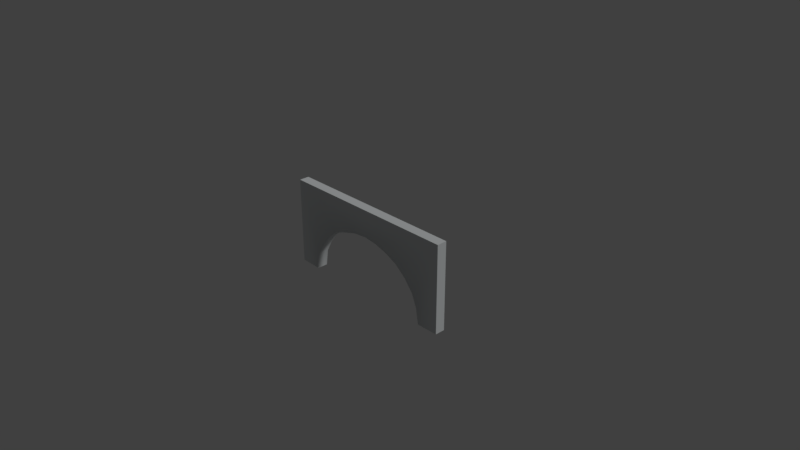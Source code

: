 # Source: AltArc.blend  (saved by Blender 2.78.0; exported with 4.5.12 LTS)
import bpy
from mathutils import Matrix  # noqa: F401  (used for matrix-valued properties, if any)

bpy.ops.wm.read_factory_settings(use_empty=True)
scene = bpy.context.scene
scene.name = 'Scene'

# ---- collections
col_collection_1 = bpy.data.collections.new('Collection 1'); scene.collection.children.link(col_collection_1)

# ---- materials (node trees are filled in below, after node groups)
mat_wall_arc = bpy.data.materials.new('wall-arc')
mat_wall_arc.alpha_threshold = 0.0
mat_wall_arc.use_transparent_shadow = False
mat_wall_arc.diffuse_color = (0.7294, 0.7608, 0.7686, 1.0)
mat_wall_arc.specular_color = (0.9, 0.9, 0.9)
mat_wall_arc.roughness = 0.5
mat_wall_arc.specular_intensity = 0.0
mat_wall_masonry = bpy.data.materials.new('wall-masonry')
mat_wall_masonry.alpha_threshold = 0.0
mat_wall_masonry.use_transparent_shadow = False
mat_wall_masonry.diffuse_color = (0.7294, 0.7608, 0.7686, 1.0)
mat_wall_masonry.specular_color = (0.9, 0.9, 0.9)
mat_wall_masonry.roughness = 0.5
mat_wall_masonry.specular_intensity = 0.0

# ---- material node trees

# ---- world
world_world = bpy.data.worlds.new('World'); scene.world = world_world
world_world.color = (0.05088, 0.05088, 0.05088)
world_world.use_sun_shadow = False
world_world.sun_shadow_jitter_overblur = 0.0
world_world.cycles.sampling_method = 'MANUAL'

# ---- cameras
cam_camera = bpy.data.cameras.new('Camera')
cam_camera.clip_end = 100.0
cam_camera.lens = 35.0
cam_camera.sensor_width = 32.0
cam_camera.sensor_height = 18.0
cam_camera.ortho_scale = 7.314
cam_camera.dof.focus_distance = 0.0
cam_camera.dof.aperture_fstop = 128.0

# ---- lights
light_lamp = bpy.data.lights.new('Lamp', 'SUN')
light_lamp.transmission_factor = 0.0
light_lamp.cutoff_distance = 30.0
light_lamp.angle = 0.1993
light_lamp.energy = 1.0
light_lamp.shadow_buffer_clip_start = 1.001
light_lamp.shadow_soft_size = 0.1
light_lamp.shadow_cascade_max_distance = 1000.0

# ---- meshes
me_untitled = bpy.data.meshes.new('Untitled')
me_untitled.from_pydata([(-108.5, -164.6, -267.7), (-6.405, -164.6, -267.7), (-108.5, -116.3, -267.7), (-6.405, -116.3, -267.7), (-108.5, -164.6, -262.2), (-6.405, -164.6, -262.2), (-108.5, -116.3, -262.2), (-6.405, -116.3, -262.2), (-64.57, -131.9, -262.0), (-56.56, -131.1, -262.0), (-72.27, -134.2, -262.0), (-79.36, -136.8, -262.0), (-85.58, -141.9, -262.0), (-90.69, -148.1, -262.0), (-94.48, -155.2, -262.0), (-95.91, -164.6, -262.0), (-19.91, -155.8, -262.0), (-18.45, -164.6, -262.0), (-22.95, -148.7, -262.0), (-28.05, -142.5, -262.0), (-34.27, -137.4, -262.0), (-41.37, -134.2, -262.0), (-49.06, -131.9, -262.0), (-56.56, -131.1, -267.9), (-64.57, -131.9, -267.9), (-72.27, -134.2, -267.9), (-79.37, -136.7, -267.9), (-85.59, -141.8, -267.9), (-90.7, -148.1, -267.9), (-85.54, -141.8, -267.9), (-94.49, -155.2, -267.9), (-95.93, -164.6, -267.9), (-19.89, -155.8, -267.9), (-18.43, -164.6, -267.9), (-22.93, -148.7, -267.9), (-28.04, -142.4, -267.9), (-34.26, -137.3, -267.9), (-41.36, -134.2, -267.9), (-49.06, -131.9, -267.9), (-85.79, -141.6, -265.1)], [], [(1, 3, 7), (7, 5, 1), (3, 2, 6), (6, 7, 3), (2, 0, 4), (4, 6, 2), (14, 13, 12, 11, 10, 8, 9, 22, 21, 20, 19, 18, 16, 17, 5, 7, 6, 4, 15), (39, 27, 29), (24, 8, 10, 25), (25, 10, 11, 26), (26, 11, 12, 39, 29), (27, 39, 12, 13, 28), (32, 16, 18, 34), (34, 18, 19, 35), (35, 19, 20, 36), (36, 20, 21, 37), (23, 9, 8, 24), (37, 21, 22, 38), (30, 14, 15, 31), (28, 13, 14, 30), (17, 16, 32, 33), (9, 23, 38, 22), (33, 32, 34, 35, 36, 37, 38, 23, 24, 25, 26, 29, 27, 28, 30, 31, 0, 2, 3, 1)])
me_untitled.polygons.foreach_set('use_smooth', [True] * 23)
me_untitled.polygons.foreach_set('material_index', [1, 1, 1, 1, 1, 1, 0, 1, 1, 1, 1, 1, 1, 1, 1, 1, 1, 1, 1, 1, 1, 1, 0])
_k = set([(0, 2), (0, 4), (0, 31), (1, 3), (1, 5), (1, 33), (2, 3), (2, 6), (3, 7), (4, 6), (4, 15), (5, 7), (5, 17), (6, 7), (27, 29)])
me_untitled.attributes.new('sharp_edge', 'BOOLEAN', 'EDGE').data.foreach_set('value', [ (min(e.vertices), max(e.vertices)) in _k for e in me_untitled.edges])
_uv = me_untitled.uv_layers.new(name='UVChannel_1')
_uv.uv.foreach_set('vector', [1.0, 0.0005865, 0.7569, 0.0005865, 0.7569, 0.5044, 0.7569, 0.5044, 1.0, 0.5044, 1.0, 0.0005865, 0.7569, 0.0005865, 0.2431, 0.0005865, 0.2431, 0.5044, 0.2431, 0.5044, 0.7569, 0.5044, 0.7569, 0.0005865, 0.2431, 0.0005865, 1.657e-05, 0.0005974, 1.666e-05, 0.5044, 1.666e-05, 0.5044, 0.2431, 0.5044, 0.2431, 0.0005865, 0.1445, 0.2158, 0.181, 0.3579, 0.2302, 0.4824, 0.2901, 0.5845, 0.3584, 0.6352, 0.4326, 0.6819, 0.5097, 0.6977, 0.5819, 0.6819, 0.656, 0.6352, 0.7244, 0.5725, 0.7843, 0.4703, 0.8334, 0.3458, 0.8627, 0.2038, 0.8767, 0.02718, 0.9928, 0.02718, 0.9928, 0.9935, 0.009915, 0.9935, 0.009915, 0.02718, 0.1307, 0.02718, 0.2422, 4.716, 0.244, 4.463, 0.2444, 4.463, 0.4287, 4.463, 0.4287, 4.984, 0.3611, 4.984, 0.361, 4.463, 0.361, 4.463, 0.3611, 4.984, 0.2987, 4.984, 0.2986, 4.463, 0.2986, 4.463, 0.2987, 4.984, 0.2441, 4.984, 0.2422, 4.716, 0.2444, 4.463, 0.244, 4.463, 0.2422, 4.716, 0.2441, 4.984, 0.1992, 4.984, 0.1991, 4.463, 0.8325, 0.2825, 0.1676, 0.2824, 0.201, 0.4023, 0.7992, 0.4025, 0.7992, 4.463, 0.799, 4.984, 0.7542, 4.984, 0.7543, 4.463, 0.7543, 4.463, 0.7542, 4.984, 0.6995, 4.984, 0.6996, 4.463, 0.6996, 4.463, 0.6995, 4.984, 0.6372, 4.984, 0.6372, 4.463, 0.4991, 4.463, 0.4991, 4.984, 0.4287, 4.984, 0.4287, 4.463, 0.6372, 4.463, 0.6372, 4.984, 0.5695, 4.984, 0.5695, 4.463, 0.1657, 0.2825, 0.8341, 0.2824, 0.8467, 0.2027, 0.1531, 0.2027, 0.1991, 0.4025, 0.8008, 0.4023, 0.8341, 0.2824, 0.1657, 0.2825, 0.1551, 0.2027, 0.1676, 0.2824, 0.8325, 0.2825, 0.8451, 0.2027, 0.4991, 4.984, 0.4991, 4.463, 0.5695, 4.463, 0.5695, 4.984, 0.8752, 1.033, 0.8613, 1.209, 0.8323, 1.351, 0.7837, 1.476, 0.7245, 1.578, 0.6569, 1.641, 0.5836, 1.688, 0.5122, 1.703, 0.4359, 1.688, 0.3626, 1.641, 0.295, 1.59, 0.2363, 1.489, 0.2358, 1.488, 0.1872, 1.363, 0.1511, 1.221, 0.1375, 1.033, 0.01821, 1.033, 0.01821, 1.999, 0.9897, 1.999, 0.9897, 1.033])
_uv.active_render = True
_uv = me_untitled.uv_layers.new(name='UVChannel_2')
_uv.uv.foreach_set('vector', [-1.904, 1.321, -1.904, 1.765, -1.956, 1.765, -1.956, 1.765, -1.956, 1.321, -1.904, 1.321, -1.904, 0.03159, -1.904, 1.022, -1.956, 1.022, -1.956, 1.022, -1.956, 0.03159, -1.904, 0.03159, 2.904, 1.765, 2.904, 1.321, 2.956, 1.321, 2.956, 1.321, 2.956, 1.765, 2.904, 1.765, 1.366, 0.8591, 1.435, 0.8252, 1.495, 0.7796, 1.545, 0.7239, 1.582, 0.6604, 1.604, 0.5916, 1.612, 0.5199, 1.604, 0.4483, 1.582, 0.3794, 1.545, 0.316, 1.495, 0.2603, 1.435, 0.2147, 1.366, 0.1807, 1.321, 0.1679, 1.321, 0.03159, 1.765, 0.03159, 1.765, 1.022, 1.321, 1.022, 1.321, 0.8719, 2.929, 0.7814, 2.904, 0.7797, 2.904, 0.7792, 2.904, 0.5916, 2.956, 0.5916, 2.956, 0.6604, 2.904, 0.6605, 2.904, 0.6605, 2.956, 0.6604, 2.956, 0.7239, 2.904, 0.724, 2.904, 0.724, 2.956, 0.7239, 2.956, 0.7796, 2.929, 0.7814, 2.904, 0.7792, -1.904, 1.496, -1.929, 1.498, -1.956, 1.495, -1.956, 1.435, -1.904, 1.435, 2.904, 1.366, 2.956, 1.366, 2.956, 1.435, 2.904, 1.435, 2.904, 1.435, 2.956, 1.435, 2.956, 1.495, 2.904, 1.496, 2.904, 0.2602, 2.956, 0.2603, 2.956, 0.316, 2.904, 0.3159, 2.904, 0.3159, 2.956, 0.316, 2.956, 0.3794, 2.904, 0.3794, 2.904, 0.5199, 2.956, 0.5199, 2.956, 0.5916, 2.904, 0.5916, 2.904, 0.3794, 2.956, 0.3794, 2.956, 0.4483, 2.904, 0.4483, -1.904, 1.366, -1.956, 1.366, -1.956, 1.321, -1.904, 1.321, -1.904, 1.435, -1.956, 1.435, -1.956, 1.366, -1.904, 1.366, 2.956, 1.321, 2.956, 1.366, 2.904, 1.366, 2.904, 1.321, 2.956, 0.5199, 2.904, 0.5199, 2.904, 0.4483, 2.956, 0.4483, 2.904, 0.1678, 2.904, 1.366, 2.904, 1.435, 2.904, 1.496, 2.904, 0.3159, 2.904, 0.3794, 2.904, 0.4483, 2.904, 0.5199, 2.904, 0.5916, 2.904, 0.6605, 2.904, 0.724, 2.904, 0.7792, 2.904, 0.7797, -1.904, 1.435, -1.904, 1.366, -1.904, 1.321, 2.904, 1.022, 2.904, 1.765, -1.904, 0.03159, -1.904, 1.321])
_uv = me_untitled.uv_layers.new(name='UVChannel_3')
_uv.uv.foreach_set('vector', [-0.9707, 3.173, -0.9707, 4.255, -1.028, 4.255, -1.028, 4.255, -1.028, 3.173, -0.9707, 3.173, -0.9707, -0.1142, -0.9707, 1.115, -1.028, 1.115, -1.028, 1.115, -1.028, -0.1142, -0.9707, -0.1142, 1.971, 4.255, 1.971, 3.173, 2.028, 3.173, 2.028, 3.173, 2.028, 4.255, 1.971, 4.255, 3.284, 0.9128, 3.452, 0.8707, 3.599, 0.814, 3.719, 0.745, 3.809, 0.6662, 3.864, 0.5808, 3.883, 0.4919, 3.864, 0.403, 3.809, 0.3175, 3.719, 0.2388, 3.599, 0.1697, 3.452, 0.1131, 3.284, 0.07095, 3.173, 0.05507, 3.173, -0.1142, 4.255, -0.1142, 4.255, 1.115, 3.173, 1.115, 3.173, 0.9287, 1.999, 0.8164, 1.971, 0.8142, 1.971, 0.8136, 1.971, 0.5808, 2.028, 0.5808, 2.028, 0.6662, 1.971, 0.6663, 1.971, 0.6663, 2.028, 0.6662, 2.028, 0.745, 1.971, 0.7451, 1.971, 0.7451, 2.028, 0.745, 2.028, 0.814, 1.999, 0.8164, 1.971, 0.8136, 1.971, 0.8142, 1.999, 0.8164, 2.028, 0.814, 2.028, 0.8707, 1.971, 0.8709, 1.971, 0.07078, 2.028, 0.07095, 2.028, 0.1131, 1.971, 0.1129, 1.971, 0.1129, 2.028, 0.1131, 2.028, 0.1697, 1.971, 0.1696, 1.971, 0.1696, 2.028, 0.1697, 2.028, 0.2388, 1.971, 0.2387, 1.971, 0.2387, 2.028, 0.2388, 2.028, 0.3175, 1.971, 0.3175, 1.971, 0.4919, 2.028, 0.4919, 2.028, 0.5808, 1.971, 0.5808, 1.971, 0.3175, 2.028, 0.3175, 2.028, 0.403, 1.971, 0.403, -0.9707, 3.284, -1.028, 3.284, -1.028, 3.173, -0.9707, 3.173, 1.971, 0.8709, 2.028, 0.8707, 2.028, 0.9128, 1.971, 0.913, 2.028, 3.173, 2.028, 3.284, 1.971, 3.284, 1.971, 3.173, 2.028, 0.4919, 1.971, 0.4919, 1.971, 0.403, 2.028, 0.403, 1.971, 0.05488, 1.971, 3.284, 1.971, 0.1129, 1.971, 0.1696, 1.971, 0.2387, 1.971, 0.3175, 1.971, 0.403, 1.971, 0.4919, 1.971, 0.5808, 1.971, 0.6663, 1.971, 0.7451, 1.971, 0.8136, 1.971, 0.8142, 1.971, 0.8709, 1.971, 0.913, -0.9707, 3.173, 1.971, 1.115, 1.971, 4.255, -0.9707, -0.1142, -0.9707, 3.173])
_uv = me_untitled.uv_layers.new(name='UVChannel_5')
_uv.uv.foreach_set('vector', [0.2027, 4.463, 0.9769, 4.463, 0.9769, 4.984, 0.9769, 4.984, 0.2027, 4.984, 0.2027, 4.463, 0.02108, 4.463, 0.9945, 4.463, 0.9945, 4.984, 0.9945, 4.984, 0.02108, 4.984, 0.02108, 4.463, 0.02306, 4.463, 0.7973, 4.463, 0.7973, 4.984, 0.7973, 4.984, 0.02306, 4.984, 0.02306, 4.463, 0.1659, 0.2824, 0.1992, 0.4023, 0.2441, 0.5074, 0.2987, 0.5937, 0.3611, 0.6578, 0.4287, 0.6973, 0.4991, 0.7106, 0.5695, 0.6973, 0.6372, 0.6578, 0.6995, 0.5937, 0.7542, 0.5074, 0.799, 0.4023, 0.8324, 0.2824, 0.8449, 0.2027, 0.9789, 0.2027, 0.9789, 0.9769, 0.005546, 0.9769, 0.005546, 0.2027, 0.1533, 0.2027, 0.2422, 4.716, 0.244, 4.463, 0.2444, 4.463, 0.4287, 4.463, 0.4287, 4.984, 0.3611, 4.984, 0.361, 4.463, 0.361, 4.463, 0.3611, 4.984, 0.2987, 4.984, 0.2986, 4.463, 0.2986, 4.463, 0.2987, 4.984, 0.2441, 4.984, 0.2422, 4.716, 0.2444, 4.463, 0.244, 4.463, 0.2422, 4.716, 0.2441, 4.984, 0.1992, 4.984, 0.1991, 4.463, 0.8325, 0.2825, 0.1676, 0.2824, 0.201, 0.4023, 0.7992, 0.4025, 0.7992, 4.463, 0.799, 4.984, 0.7542, 4.984, 0.7543, 4.463, 0.7543, 4.463, 0.7542, 4.984, 0.6995, 4.984, 0.6996, 4.463, 0.6996, 4.463, 0.6995, 4.984, 0.6372, 4.984, 0.6372, 4.463, 0.4991, 4.463, 0.4991, 4.984, 0.4287, 4.984, 0.4287, 4.463, 0.6372, 4.463, 0.6372, 4.984, 0.5695, 4.984, 0.5695, 4.463, 0.1657, 0.2825, 0.8341, 0.2824, 0.8467, 0.2027, 0.1531, 0.2027, 0.1991, 0.4025, 0.8008, 0.4023, 0.8341, 0.2824, 0.1657, 0.2825, 0.1551, 0.2027, 0.1676, 0.2824, 0.8325, 0.2825, 0.8451, 0.2027, 0.4991, 4.984, 0.4991, 4.463, 0.5695, 4.463, 0.5695, 4.984, 0.8451, 4.463, 0.8325, 0.2825, 0.7992, 0.4025, 0.7543, 4.463, 0.6996, 4.463, 0.6372, 4.463, 0.5695, 4.463, 0.4991, 4.463, 0.4287, 4.463, 0.361, 4.463, 0.2986, 4.463, 0.2444, 4.463, 0.244, 4.463, 0.1991, 4.463, 0.1657, 0.2825, 0.1531, 0.2027, 0.005546, 4.463, 0.02306, 4.463, 0.02108, 4.463, 0.2027, 4.463])
_uv = me_untitled.uv_layers.new(name='UVChannel_6')
_uv.uv.foreach_set('vector', [0.2027, 4.463, 0.9769, 4.463, 0.9769, 4.984, 0.9769, 4.984, 0.2027, 4.984, 0.2027, 4.463, 0.02108, 4.463, 0.9945, 4.463, 0.9945, 4.984, 0.9945, 4.984, 0.02108, 4.984, 0.02108, 4.463, 0.02306, 4.463, 0.7973, 4.463, 0.7973, 4.984, 0.7973, 4.984, 0.02306, 4.984, 0.02306, 4.463, 0.1659, 0.2824, 0.1992, 0.4023, 0.2441, 0.5074, 0.2987, 0.5937, 0.3611, 0.6578, 0.4287, 0.6973, 0.4991, 0.7106, 0.5695, 0.6973, 0.6372, 0.6578, 0.6995, 0.5937, 0.7542, 0.5074, 0.799, 0.4023, 0.8324, 0.2824, 0.8449, 0.2027, 0.9789, 0.2027, 0.9789, 0.9769, 0.005546, 0.9769, 0.005546, 0.2027, 0.1533, 0.2027, 0.2422, 4.716, 0.244, 4.463, 0.2444, 4.463, 0.4287, 4.463, 0.4287, 4.984, 0.3611, 4.984, 0.361, 4.463, 0.361, 4.463, 0.3611, 4.984, 0.2987, 4.984, 0.2986, 4.463, 0.2986, 4.463, 0.2987, 4.984, 0.2441, 4.984, 0.2422, 4.716, 0.2444, 4.463, 0.244, 4.463, 0.2422, 4.716, 0.2441, 4.984, 0.1992, 4.984, 0.1991, 4.463, 0.8325, 0.2825, 0.1676, 0.2824, 0.201, 0.4023, 0.7992, 0.4025, 0.7992, 4.463, 0.799, 4.984, 0.7542, 4.984, 0.7543, 4.463, 0.7543, 4.463, 0.7542, 4.984, 0.6995, 4.984, 0.6996, 4.463, 0.6996, 4.463, 0.6995, 4.984, 0.6372, 4.984, 0.6372, 4.463, 0.4991, 4.463, 0.4991, 4.984, 0.4287, 4.984, 0.4287, 4.463, 0.6372, 4.463, 0.6372, 4.984, 0.5695, 4.984, 0.5695, 4.463, 0.1657, 0.2825, 0.8341, 0.2824, 0.8467, 0.2027, 0.1531, 0.2027, 0.1991, 0.4025, 0.8008, 0.4023, 0.8341, 0.2824, 0.1657, 0.2825, 0.1551, 0.2027, 0.1676, 0.2824, 0.8325, 0.2825, 0.8451, 0.2027, 0.4991, 4.984, 0.4991, 4.463, 0.5695, 4.463, 0.5695, 4.984, 0.8451, 4.463, 0.8325, 0.2825, 0.7992, 0.4025, 0.7543, 4.463, 0.6996, 4.463, 0.6372, 4.463, 0.5695, 4.463, 0.4991, 4.463, 0.4287, 4.463, 0.361, 4.463, 0.2986, 4.463, 0.2444, 4.463, 0.244, 4.463, 0.1991, 4.463, 0.1657, 0.2825, 0.1531, 0.2027, 0.005546, 4.463, 0.02306, 4.463, 0.02108, 4.463, 0.2027, 4.463])
_uv = me_untitled.uv_layers.new(name='UVChannel_7')
_uv.uv.foreach_set('vector', [0.6509, 0.3801, 0.6509, 0.6199, 0.6509, 0.6199, 0.6509, 0.6199, 0.6509, 0.3801, 0.6509, 0.3801, 0.6509, 0.6199, 0.3491, 0.6199, 0.3491, 0.6199, 0.3491, 0.6199, 0.6509, 0.6199, 0.6509, 0.6199, 0.3491, 0.6199, 0.3491, 0.3801, 0.3491, 0.3801, 0.3491, 0.3801, 0.3491, 0.6199, 0.3491, 0.6199, 0.3988, 0.4048, 0.4091, 0.4419, 0.423, 0.4745, 0.44, 0.5012, 0.4593, 0.5211, 0.4803, 0.5333, 0.5021, 0.5374, 0.524, 0.5333, 0.5449, 0.5211, 0.5643, 0.5012, 0.5812, 0.4745, 0.5951, 0.4419, 0.6055, 0.4048, 0.6094, 0.3801, 0.6509, 0.3801, 0.6509, 0.6199, 0.3491, 0.6199, 0.3491, 0.3801, 0.3949, 0.3801, 0.4225, 0.4756, 0.423, 0.4745, 0.4232, 0.4748, 0.4803, 0.5334, 0.4803, 0.5333, 0.4593, 0.5211, 0.4593, 0.5211, 0.4593, 0.5211, 0.4593, 0.5211, 0.44, 0.5012, 0.44, 0.5013, 0.44, 0.5013, 0.44, 0.5012, 0.423, 0.4745, 0.4225, 0.4756, 0.4232, 0.4748, 0.423, 0.4745, 0.4225, 0.4756, 0.423, 0.4745, 0.4091, 0.4419, 0.4091, 0.442, 0.6055, 0.4048, 0.6055, 0.4048, 0.5951, 0.4419, 0.5952, 0.442, 0.5952, 0.442, 0.5951, 0.4419, 0.5812, 0.4745, 0.5813, 0.4745, 0.5813, 0.4745, 0.5812, 0.4745, 0.5643, 0.5012, 0.5643, 0.5013, 0.5643, 0.5013, 0.5643, 0.5012, 0.5449, 0.5211, 0.545, 0.5211, 0.5021, 0.5375, 0.5021, 0.5374, 0.4803, 0.5333, 0.4803, 0.5334, 0.545, 0.5211, 0.5449, 0.5211, 0.524, 0.5333, 0.524, 0.5334, 0.3988, 0.4048, 0.3988, 0.4048, 0.3949, 0.3801, 0.3949, 0.3801, 0.4091, 0.442, 0.4091, 0.4419, 0.3988, 0.4048, 0.3988, 0.4048, 0.6094, 0.3801, 0.6055, 0.4048, 0.6055, 0.4048, 0.6094, 0.3801, 0.5021, 0.5374, 0.5021, 0.5375, 0.524, 0.5334, 0.524, 0.5333, 0.6094, 0.3801, 0.6055, 0.4048, 0.5952, 0.442, 0.5813, 0.4745, 0.5643, 0.5013, 0.545, 0.5211, 0.524, 0.5334, 0.5021, 0.5375, 0.4803, 0.5334, 0.4593, 0.5211, 0.44, 0.5013, 0.4232, 0.4748, 0.423, 0.4745, 0.4091, 0.442, 0.3988, 0.4048, 0.3949, 0.3801, 0.3491, 0.3801, 0.3491, 0.6199, 0.6509, 0.6199, 0.6509, 0.3801])
_uv = me_untitled.uv_layers.new(name='UVChannel_8')
_uv.uv.foreach_set('vector', [1.311, 4.748, 1.311, 8.969, 0.7658, 8.969, 0.7658, 8.969, 0.7658, 4.748, 1.311, 4.748, 5.032, 1.311, -5.172, 1.311, -5.172, 0.7658, -5.172, 0.7658, 5.032, 0.7658, 5.032, 1.311, -0.3114, 8.969, -0.3114, 4.748, 0.2342, 4.748, 0.2342, 4.748, 0.2342, 8.969, -0.3114, 8.969, -3.492, 5.183, -3.142, 5.836, -2.672, 6.409, -2.099, 6.88, -1.445, 7.229, -0.7356, 7.444, 0.00215, 7.517, 0.7399, 7.444, 1.449, 7.229, 2.103, 6.88, 2.676, 6.409, 3.146, 5.836, 3.496, 5.183, 3.628, 4.748, 5.032, 4.748, 5.032, 8.969, -5.172, 8.969, -5.172, 4.748, -3.623, 4.748, 3.691, 1.046, 3.673, 1.311, 3.668, 1.311, 1.736, 1.311, 1.736, 0.7658, 2.445, 0.7658, 2.446, 1.311, 2.446, 1.311, 2.445, 0.7658, 3.099, 0.7658, 3.1, 1.311, 3.1, 1.311, 3.099, 0.7658, 3.672, 0.7658, 3.691, 1.046, 3.668, 1.311, 1.311, 6.41, 1.046, 6.429, 0.7658, 6.409, 0.7658, 5.836, 1.311, 5.837, -0.3114, 5.183, 0.2342, 5.183, 0.2342, 5.836, -0.3114, 5.837, -0.3114, 5.837, 0.2342, 5.836, 0.2342, 6.409, -0.3114, 6.41, -1.677, 1.311, -1.676, 0.7658, -1.103, 0.7658, -1.104, 1.311, -1.104, 1.311, -1.103, 0.7658, -0.4493, 0.7658, -0.4499, 1.311, 0.9979, 1.311, 0.9979, 0.7658, 1.736, 0.7658, 1.736, 1.311, -0.4499, 1.311, -0.4493, 0.7658, 0.2601, 0.7658, 0.2598, 1.311, 1.311, 5.183, 0.7658, 5.183, 0.7658, 4.748, 1.311, 4.748, 1.311, 5.837, 0.7658, 5.836, 0.7658, 5.183, 1.311, 5.183, 0.2342, 4.748, 0.2342, 5.183, -0.3114, 5.183, -0.3114, 4.748, 0.9979, 0.7658, 0.9979, 1.311, 0.2598, 1.311, 0.2601, 0.7658, -2.629, 1.311, -0.3114, 5.183, -0.3114, 5.837, -0.3114, 6.41, -1.104, 1.311, -0.4499, 1.311, 0.2598, 1.311, 0.9979, 1.311, 1.736, 1.311, 2.446, 1.311, 3.1, 1.311, 3.668, 1.311, 3.673, 1.311, 1.311, 5.837, 1.311, 5.183, 1.311, 4.748, 6.172, 1.311, -0.3114, 8.969, 5.032, 1.311, 1.311, 4.748])
me_untitled.materials.append(mat_wall_arc)
me_untitled.materials.append(mat_wall_masonry)
me_untitled.use_remesh_preserve_volume = False
me_untitled.use_remesh_preserve_attributes = False
me_untitled.use_mirror_vertex_groups = False
me_untitled.update()
me_untitled.normals_split_custom_set([tuple(v) for v in zip(*[iter([1.0, 1.469e-07, 6.332e-14, 1.0, 1.738e-07, 8.84e-13, 1.0, 1.717e-07, 8.207e-13, 1.0, 1.717e-07, 8.207e-13, 1.0, 1.448e-07, 0.0, 1.0, 1.469e-07, 6.332e-14, 0.0, 1.0, 1.193e-07, 0.0, 1.0, 3.508e-06, 0.0, 1.0, 3.389e-06, 0.0, 1.0, 3.389e-06, 0.0, 1.0, 0.0, 0.0, 1.0, 1.193e-07, -1.0, 0.0, 8.207e-13, -1.0, 0.0, 0.0, -1.0, 0.0, 6.332e-14, -1.0, 0.0, 6.332e-14, -1.0, 0.0, 8.84e-13, -1.0, 0.0, 8.207e-13, 0.7056, -0.2294, 0.6704, 0.6112, -0.3954, 0.6856, 0.5178, -0.5129, 0.6847, 0.3615, -0.6477, 0.6706, 0.2243, -0.6747, 0.7032, 0.1427, -0.7125, 0.687, -0.002415, -0.7272, 0.6864, -0.145, -0.7113, 0.6878, -0.2517, -0.6735, 0.6951, -0.387, -0.6241, 0.6788, -0.5168, -0.5117, 0.6863, -0.6313, -0.3786, 0.6769, -0.7047, -0.2008, 0.6805, -0.6638, -0.104, 0.7406, 0.0, 0.007404, 1.0, 0.0, 0.007404, 1.0, 0.0, 0.007404, 1.0, 0.0, 0.007404, 1.0, 0.6678, -0.09592, 0.7381, 0.707, -0.7072, -0.002768, 0.5512, -0.4843, -0.6794, 0.4894, -0.546, -0.68, 0.1423, -0.7105, -0.6892, 0.1427, -0.7125, 0.687, 0.2243, -0.6747, 0.7032, 0.2236, -0.673, -0.705, 0.2236, -0.673, -0.705, 0.2243, -0.6747, 0.7032, 0.3615, -0.6477, 0.6706, 0.3601, -0.6455, -0.6735, 0.3601, -0.6455, -0.6735, 0.3615, -0.6477, 0.6706, 0.5178, -0.5129, 0.6847, 0.707, -0.7072, -0.002768, 0.4894, -0.546, -0.68, 0.5512, -0.4843, -0.6794, 0.707, -0.7072, -0.002768, 0.5178, -0.5129, 0.6847, 0.6112, -0.3954, 0.6856, 0.6093, -0.3945, -0.6878, -0.7025, -0.2006, -0.6828, -0.7047, -0.2008, 0.6805, -0.6313, -0.3786, 0.6769, -0.6293, -0.3778, -0.6792, -0.6293, -0.3778, -0.6792, -0.6313, -0.3786, 0.6769, -0.5168, -0.5117, 0.6863, -0.5152, -0.5104, -0.6885, -0.5152, -0.5104, -0.6885, -0.5168, -0.5117, 0.6863, -0.387, -0.6241, 0.6788, -0.3858, -0.6224, -0.6811, -0.3858, -0.6224, -0.6811, -0.387, -0.6241, 0.6788, -0.2517, -0.6735, 0.6951, -0.2509, -0.6717, -0.697, -0.002406, -0.7252, -0.6885, -0.002415, -0.7272, 0.6864, 0.1427, -0.7125, 0.687, 0.1423, -0.7105, -0.6892, -0.2509, -0.6717, -0.697, -0.2517, -0.6735, 0.6951, -0.145, -0.7113, 0.6878, -0.1445, -0.7094, -0.6899, 0.7034, -0.2291, -0.6729, 0.7056, -0.2294, 0.6704, 0.6678, -0.09592, 0.7381, 0.6657, -0.09595, -0.74, 0.6093, -0.3945, -0.6878, 0.6112, -0.3954, 0.6856, 0.7056, -0.2294, 0.6704, 0.7034, -0.2291, -0.6729, -0.6638, -0.104, 0.7406, -0.7047, -0.2008, 0.6805, -0.7025, -0.2006, -0.6828, -0.6617, -0.104, -0.7425, -0.002415, -0.7272, 0.6864, -0.002406, -0.7252, -0.6885, -0.1445, -0.7094, -0.6899, -0.145, -0.7113, 0.6878, -0.6617, -0.104, -0.7425, -0.7025, -0.2006, -0.6828, -0.6293, -0.3778, -0.6792, -0.5152, -0.5104, -0.6885, -0.3858, -0.6224, -0.6811, -0.2509, -0.6717, -0.697, -0.1445, -0.7094, -0.6899, -0.002406, -0.7252, -0.6885, 0.1423, -0.7105, -0.6892, 0.2236, -0.673, -0.705, 0.3601, -0.6455, -0.6735, 0.4894, -0.546, -0.68, 0.5512, -0.4843, -0.6794, 0.6093, -0.3945, -0.6878, 0.7034, -0.2291, -0.6729, 0.6657, -0.09595, -0.74, 6.72e-07, 0.006949, -1.0, 6.72e-07, 0.006949, -1.0, 6.72e-07, 0.006949, -1.0, 6.72e-07, 0.006949, -1.0])] * 3)])

# ---- objects
ob_object004 = bpy.data.objects.new('Object004', me_untitled)
ob_lamp = bpy.data.objects.new('Lamp', light_lamp)
ob_camera = bpy.data.objects.new('Camera', cam_camera)

# ---- transforms, parenting, visibility, modifiers, constraints
ob_object004.location = (1.451, -6.732, 3.599)
ob_object004.rotation_euler = (1.571, -0.0, 0.0)
ob_object004.scale = (0.0254, 0.0254, 0.0254)
ob_object004.color = (0.8, 0.8, 0.8, 1.0)
ob_object004.lineart.crease_threshold = 0.0
ob_lamp.location = (4.076, 1.005, 5.904)
ob_lamp.rotation_euler = (0.6503, 0.05522, 1.866)
ob_lamp.lock_rotations_4d = False
ob_lamp.empty_display_type = 'ARROWS'
ob_lamp.color = (0.0, 0.0, 0.0, 0.0)
ob_lamp.lineart.crease_threshold = 0.0
ob_camera.location = (7.481, -6.508, 5.344)
ob_camera.rotation_euler = (1.109, 0.0, 0.8149)
ob_camera.lock_rotations_4d = False
ob_camera.empty_display_type = 'ARROWS'
ob_camera.color = (0.0, 0.0, 0.0, 0.0)
ob_camera.display_type = 'WIRE'
ob_camera.lineart.crease_threshold = 0.0

# ---- collection membership
col_collection_1.objects.link(ob_object004)
col_collection_1.objects.link(ob_lamp)
col_collection_1.objects.link(ob_camera)

# ---- scene / render settings (as saved in the file)
scene.camera = ob_camera
scene.frame_start = 1; scene.frame_end = 250; scene.frame_set(1)
scene.render.engine = 'BLENDER_EEVEE_NEXT'
scene.render.resolution_percentage = 50
scene.render.fps = 30
scene.render.dither_intensity = 0.0
scene.cycles.use_denoising = False
scene.cycles.samples = 128
scene.cycles.sampling_pattern = 'TABULATED_SOBOL'
scene.cycles.light_sampling_threshold = 0.0
scene.cycles.use_adaptive_sampling = False
scene.cycles.use_light_tree = False
scene.cycles.blur_glossy = 0.0
scene.cycles.sample_clamp_indirect = 0.0
scene.view_settings.view_transform = 'Standard'
bpy.context.view_layer.update()
